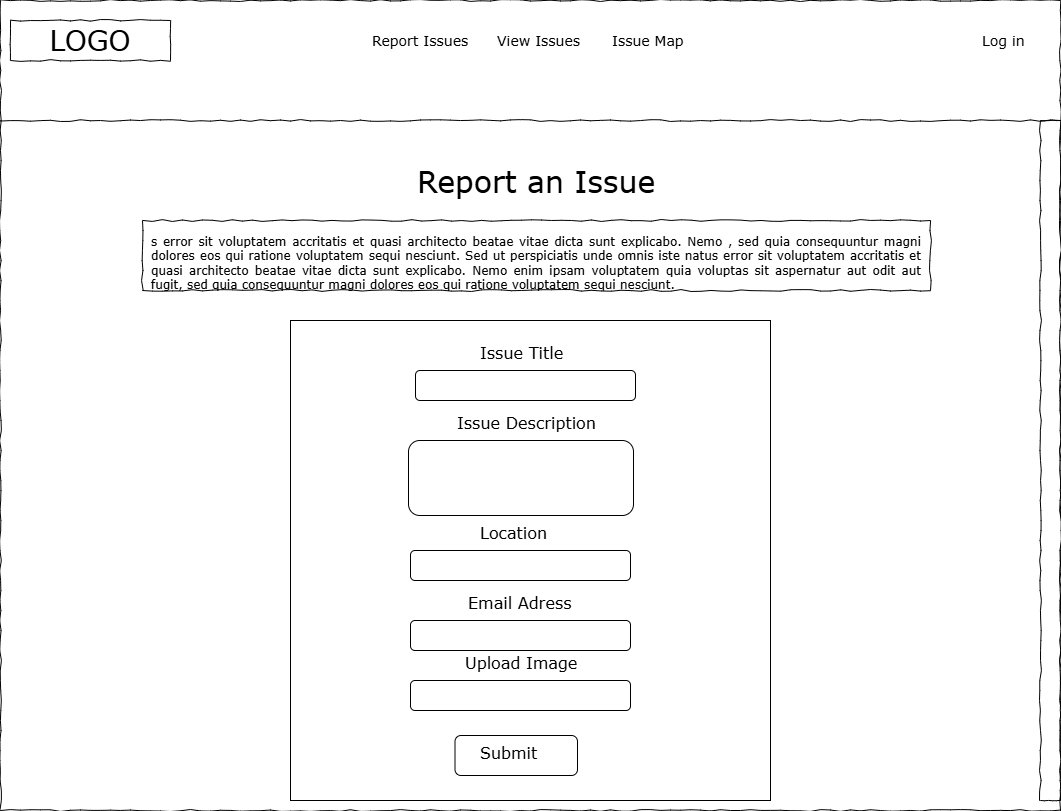

The diagram above was exported from draw.io. Its source (the exported page's mxGraphModel, read from the mxfile embedded in the PNG):
<mxGraphModel dx="1687" dy="918" grid="1" gridSize="10" guides="1" tooltips="1" connect="1" arrows="1" fold="1" page="1" pageScale="1" pageWidth="1100" pageHeight="850" background="none" math="0" shadow="0">
  <root>
    <mxCell id="0" />
    <mxCell id="1" parent="0" />
    <mxCell id="NjHL7Cy5OSA28eKA48fp-21" value="" style="whiteSpace=wrap;html=1;rounded=0;shadow=0;labelBackgroundColor=none;strokeColor=#000000;strokeWidth=1;fillColor=none;fontFamily=Verdana;fontSize=12;fontColor=#000000;align=center;comic=1;" vertex="1" parent="1">
      <mxGeometry x="30" y="30" width="1060" height="810" as="geometry" />
    </mxCell>
    <mxCell id="NjHL7Cy5OSA28eKA48fp-22" value="LOGO" style="whiteSpace=wrap;html=1;rounded=0;shadow=0;labelBackgroundColor=none;strokeWidth=1;fontFamily=Verdana;fontSize=28;align=center;comic=1;" vertex="1" parent="1">
      <mxGeometry x="40" y="50" width="160" height="40" as="geometry" />
    </mxCell>
    <mxCell id="NjHL7Cy5OSA28eKA48fp-24" value="Report Issues" style="text;html=1;points=[];align=left;verticalAlign=top;spacingTop=-4;fontSize=14;fontFamily=Verdana" vertex="1" parent="1">
      <mxGeometry x="400" y="60" width="60" height="20" as="geometry" />
    </mxCell>
    <mxCell id="NjHL7Cy5OSA28eKA48fp-25" value="View Issues" style="text;html=1;points=[];align=left;verticalAlign=top;spacingTop=-4;fontSize=14;fontFamily=Verdana" vertex="1" parent="1">
      <mxGeometry x="525" y="60" width="60" height="20" as="geometry" />
    </mxCell>
    <mxCell id="NjHL7Cy5OSA28eKA48fp-26" value="Issue Map" style="text;html=1;points=[];align=left;verticalAlign=top;spacingTop=-4;fontSize=14;fontFamily=Verdana" vertex="1" parent="1">
      <mxGeometry x="640" y="60" width="60" height="20" as="geometry" />
    </mxCell>
    <mxCell id="NjHL7Cy5OSA28eKA48fp-27" value="Log in" style="text;html=1;points=[];align=left;verticalAlign=top;spacingTop=-4;fontSize=14;fontFamily=Verdana" vertex="1" parent="1">
      <mxGeometry x="1010" y="60" width="60" height="20" as="geometry" />
    </mxCell>
    <mxCell id="NjHL7Cy5OSA28eKA48fp-28" value="" style="line;strokeWidth=1;html=1;rounded=0;shadow=0;labelBackgroundColor=none;fillColor=none;fontFamily=Verdana;fontSize=14;fontColor=#000000;align=center;comic=1;" vertex="1" parent="1">
      <mxGeometry x="30" y="140" width="1060" height="20" as="geometry" />
    </mxCell>
    <mxCell id="NjHL7Cy5OSA28eKA48fp-36" value="" style="whiteSpace=wrap;html=1;rounded=0;shadow=0;labelBackgroundColor=none;strokeWidth=1;fillColor=none;fontFamily=Verdana;fontSize=12;align=center;comic=1;" vertex="1" parent="1">
      <mxGeometry x="1070" y="150" width="20" height="680" as="geometry" />
    </mxCell>
    <mxCell id="NjHL7Cy5OSA28eKA48fp-40" value="&lt;font style=&quot;font-size: 30px;&quot;&gt;Report an Issue&lt;/font&gt;" style="text;html=1;points=[];align=left;verticalAlign=top;spacingTop=-4;fontSize=14;fontFamily=Verdana" vertex="1" parent="1">
      <mxGeometry x="445" y="190" width="230" height="90" as="geometry" />
    </mxCell>
    <mxCell id="NjHL7Cy5OSA28eKA48fp-41" value="&lt;div style=&quot;text-align: justify&quot;&gt;&lt;span style=&quot;background-color: transparent; color: light-dark(rgb(0, 0, 0), rgb(255, 255, 255));&quot;&gt;s error sit voluptatem accritatis et quasi architecto beatae vitae dicta sunt explicabo. Nemo , sed quia consequuntur magni dolores eos qui ratione voluptatem sequi nesciunt.&amp;nbsp;&lt;/span&gt;&lt;span style=&quot;background-color: transparent; color: light-dark(rgb(0, 0, 0), rgb(255, 255, 255));&quot;&gt;Sed ut perspiciatis unde omnis iste natus error sit voluptatem accritatis et quasi architecto beatae vitae dicta sunt explicabo. Nemo enim ipsam voluptatem quia voluptas sit aspernatur aut odit aut fugit, sed quia consequuntur magni dolores eos qui ratione voluptatem sequi nesciunt.&amp;nbsp;&lt;/span&gt;&lt;/div&gt;" style="whiteSpace=wrap;html=1;rounded=0;shadow=0;labelBackgroundColor=none;strokeWidth=1;fillColor=none;fontFamily=Verdana;fontSize=12;align=center;verticalAlign=top;spacing=10;comic=1;" vertex="1" parent="1">
      <mxGeometry x="172" y="250" width="788" height="70" as="geometry" />
    </mxCell>
    <mxCell id="NjHL7Cy5OSA28eKA48fp-42" value="" style="whiteSpace=wrap;html=1;aspect=fixed;" vertex="1" parent="1">
      <mxGeometry x="320" y="350" width="480" height="480" as="geometry" />
    </mxCell>
    <mxCell id="NjHL7Cy5OSA28eKA48fp-43" value="" style="rounded=1;whiteSpace=wrap;html=1;" vertex="1" parent="1">
      <mxGeometry x="438" y="470" width="225" height="75" as="geometry" />
    </mxCell>
    <mxCell id="NjHL7Cy5OSA28eKA48fp-44" value="" style="rounded=1;whiteSpace=wrap;html=1;" vertex="1" parent="1">
      <mxGeometry x="440" y="580" width="220" height="30" as="geometry" />
    </mxCell>
    <mxCell id="NjHL7Cy5OSA28eKA48fp-45" value="" style="rounded=1;whiteSpace=wrap;html=1;" vertex="1" parent="1">
      <mxGeometry x="445" y="400" width="220" height="30" as="geometry" />
    </mxCell>
    <mxCell id="NjHL7Cy5OSA28eKA48fp-46" value="" style="rounded=1;whiteSpace=wrap;html=1;" vertex="1" parent="1">
      <mxGeometry x="440" y="650" width="220" height="30" as="geometry" />
    </mxCell>
    <mxCell id="NjHL7Cy5OSA28eKA48fp-47" style="edgeStyle=orthogonalEdgeStyle;rounded=0;orthogonalLoop=1;jettySize=auto;html=1;exitX=0.5;exitY=1;exitDx=0;exitDy=0;" edge="1" parent="1" source="NjHL7Cy5OSA28eKA48fp-44" target="NjHL7Cy5OSA28eKA48fp-44">
      <mxGeometry relative="1" as="geometry" />
    </mxCell>
    <mxCell id="NjHL7Cy5OSA28eKA48fp-48" value="" style="rounded=1;whiteSpace=wrap;html=1;" vertex="1" parent="1">
      <mxGeometry x="484.5" y="765" width="122.5" height="40" as="geometry" />
    </mxCell>
    <mxCell id="NjHL7Cy5OSA28eKA48fp-49" value="&lt;font&gt;Issue Title&lt;/font&gt;" style="text;html=1;points=[];align=left;verticalAlign=top;spacingTop=-4;fontSize=16;fontFamily=Verdana" vertex="1" parent="1">
      <mxGeometry x="507.5" y="370" width="105" height="30" as="geometry" />
    </mxCell>
    <mxCell id="NjHL7Cy5OSA28eKA48fp-50" value="&lt;font&gt;Issue Description&lt;/font&gt;" style="text;html=1;points=[];align=left;verticalAlign=top;spacingTop=-4;fontSize=16;fontFamily=Verdana" vertex="1" parent="1">
      <mxGeometry x="484.5" y="440" width="105" height="30" as="geometry" />
    </mxCell>
    <mxCell id="NjHL7Cy5OSA28eKA48fp-51" value="&lt;font&gt;Location&lt;/font&gt;" style="text;html=1;points=[];align=left;verticalAlign=top;spacingTop=-4;fontSize=16;fontFamily=Verdana" vertex="1" parent="1">
      <mxGeometry x="507.5" y="550" width="105" height="30" as="geometry" />
    </mxCell>
    <mxCell id="NjHL7Cy5OSA28eKA48fp-52" value="Email Adress" style="text;html=1;points=[];align=left;verticalAlign=top;spacingTop=-4;fontSize=16;fontFamily=Verdana" vertex="1" parent="1">
      <mxGeometry x="495.5" y="620" width="105" height="30" as="geometry" />
    </mxCell>
    <mxCell id="NjHL7Cy5OSA28eKA48fp-53" value="&lt;font&gt;Submit&lt;/font&gt;" style="text;html=1;points=[];align=left;verticalAlign=top;spacingTop=-4;fontSize=16;fontFamily=Verdana" vertex="1" parent="1">
      <mxGeometry x="507.5" y="770" width="105" height="30" as="geometry" />
    </mxCell>
    <mxCell id="NjHL7Cy5OSA28eKA48fp-54" value="Upload Image" style="text;html=1;points=[];align=left;verticalAlign=top;spacingTop=-4;fontSize=16;fontFamily=Verdana" vertex="1" parent="1">
      <mxGeometry x="493.25" y="680" width="105" height="30" as="geometry" />
    </mxCell>
    <mxCell id="NjHL7Cy5OSA28eKA48fp-55" value="" style="rounded=1;whiteSpace=wrap;html=1;" vertex="1" parent="1">
      <mxGeometry x="440" y="710" width="220" height="30" as="geometry" />
    </mxCell>
  </root>
</mxGraphModel>